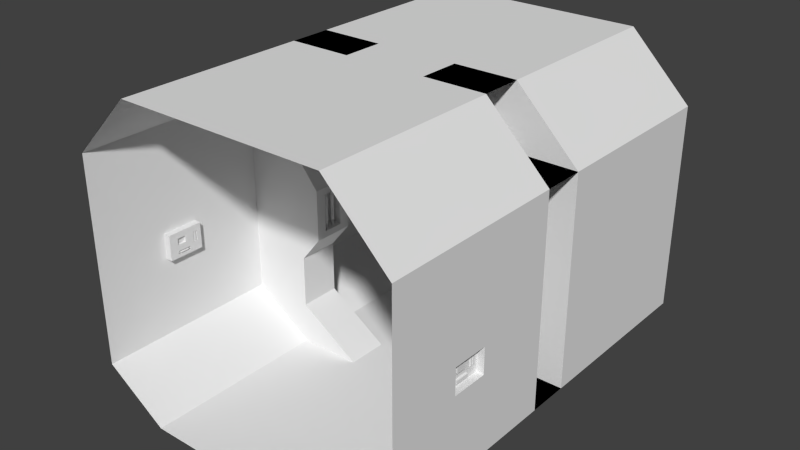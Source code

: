 # Source: strait_hallway.blend  (saved by Blender 2.71.0; exported with 4.5.12 LTS)
import bpy
from mathutils import Matrix  # noqa: F401  (used for matrix-valued properties, if any)

bpy.ops.wm.read_factory_settings(use_empty=True)
scene = bpy.context.scene
scene.name = 'Scene'

# ---- collections
col_collection_1 = bpy.data.collections.new('Collection 1'); scene.collection.children.link(col_collection_1)

# ---- world
world_world = bpy.data.worlds.new('World'); scene.world = world_world
world_world.color = (0.05088, 0.05088, 0.05088)
world_world.use_sun_shadow = False
world_world.sun_shadow_jitter_overblur = 0.0
world_world.cycles.sampling_method = 'MANUAL'
world_world.cycles.sample_map_resolution = 256

# ---- meshes
me_cylinder_001 = bpy.data.meshes.new('Cylinder.001')
me_cylinder_001.from_pydata([(0.0, 1.0, -1.0), (0.0, 1.0, 1.0), (0.1951, 0.9808, -1.0), (0.1951, 0.9808, 1.0), (0.3827, 0.9239, -1.0), (0.3827, 0.9239, 1.0), (0.5556, 0.8315, -1.0), (0.5556, 0.8315, 1.0), (0.7071, 0.7071, -1.0), (0.7071, 0.7071, 1.0), (0.8315, 0.5556, -1.0), (0.8315, 0.5556, 1.0), (0.9239, 0.3827, -1.0), (0.9239, 0.3827, 1.0), (0.9808, 0.1951, -1.0), (0.9808, 0.1951, 1.0), (1.0, 7.55e-08, -1.0), (1.0, 7.55e-08, 1.0), (0.9808, -0.1951, -1.0), (0.9808, -0.1951, 1.0), (0.9239, -0.3827, -1.0), (0.9239, -0.3827, 1.0), (0.8315, -0.5556, -1.0), (0.8315, -0.5556, 1.0), (0.7071, -0.7071, -1.0), (0.7071, -0.7071, 1.0), (0.5556, -0.8315, -1.0), (0.5556, -0.8315, 1.0), (0.3827, -0.9239, -1.0), (0.3827, -0.9239, 1.0), (0.1951, -0.9808, -1.0), (0.1951, -0.9808, 1.0), (-3.258e-07, -1.0, -1.0), (-3.258e-07, -1.0, 1.0), (-0.1951, -0.9808, -1.0), (-0.1951, -0.9808, 1.0), (-0.3827, -0.9239, -1.0), (-0.3827, -0.9239, 1.0), (-0.5556, -0.8315, -1.0), (-0.5556, -0.8315, 1.0), (-0.7071, -0.7071, -1.0), (-0.7071, -0.7071, 1.0), (-0.8315, -0.5556, -1.0), (-0.8315, -0.5556, 1.0), (-0.9239, -0.3827, -1.0), (-0.9239, -0.3827, 1.0), (-0.9808, -0.1951, -1.0), (-0.9808, -0.1951, 1.0), (-1.0, 9.656e-07, -1.0), (-1.0, 9.656e-07, 1.0), (-0.9808, 0.1951, -1.0), (-0.9808, 0.1951, 1.0), (-0.9239, 0.3827, -1.0), (-0.9239, 0.3827, 1.0), (-0.8315, 0.5556, -1.0), (-0.8315, 0.5556, 1.0), (-0.7071, 0.7071, -1.0), (-0.7071, 0.7071, 1.0), (-0.5556, 0.8315, -1.0), (-0.5556, 0.8315, 1.0), (-0.3827, 0.9239, -1.0), (-0.3827, 0.9239, 1.0), (-0.1951, 0.9808, -1.0), (-0.1951, 0.9808, 1.0), (4.75e-08, 0.6, -1.078), (0.1171, 0.5885, -1.078), (0.2296, 0.5543, -1.078), (0.3333, 0.4989, -1.078), (0.4243, 0.4243, -1.078), (0.4989, 0.3333, -1.078), (0.5543, 0.2296, -1.078), (0.5885, 0.1171, -1.078), (0.6, 1.593e-07, -1.078), (0.5885, -0.1171, -1.078), (0.5543, -0.2296, -1.078), (0.4989, -0.3333, -1.078), (0.4243, -0.4243, -1.078), (0.3333, -0.4989, -1.078), (0.2296, -0.5543, -1.078), (0.1171, -0.5885, -1.078), (-1.48e-07, -0.6, -1.078), (-0.1171, -0.5885, -1.078), (-0.2296, -0.5543, -1.078), (-0.3333, -0.4989, -1.078), (-0.4243, -0.4243, -1.078), (-0.4989, -0.3333, -1.078), (-0.5543, -0.2296, -1.078), (-0.5885, -0.1171, -1.078), (-0.6, 6.934e-07, -1.078), (-0.5885, 0.1171, -1.078), (-0.5543, 0.2296, -1.078), (-0.4989, 0.3333, -1.078), (-0.4243, 0.4243, -1.078), (-0.3333, 0.4989, -1.078), (-0.2296, 0.5543, -1.078), (-0.1171, 0.5885, -1.078), (-3.823e-07, 0.6, -1.622), (0.1171, 0.5885, -1.622), (0.2296, 0.5543, -1.622), (0.3333, 0.4989, -1.622), (0.4243, 0.4243, -1.622), (0.4989, 0.3333, -1.622), (0.5543, 0.2296, -1.622), (0.5885, 0.1171, -1.622), (0.6, 1.593e-07, -1.622), (0.5885, -0.1171, -1.622), (0.5543, -0.2296, -1.622), (0.4989, -0.3333, -1.622), (0.4243, -0.4243, -1.622), (0.3333, -0.4989, -1.622), (0.2296, -0.5543, -1.622), (0.1171, -0.5885, -1.622), (-5.778e-07, -0.6, -1.622), (-0.1171, -0.5885, -1.622), (-0.2296, -0.5543, -1.622), (-0.3333, -0.4989, -1.622), (-0.4243, -0.4243, -1.622), (-0.4989, -0.3333, -1.622), (-0.5543, -0.2296, -1.622), (-0.5885, -0.1171, -1.622), (-0.6, 6.934e-07, -1.622), (-0.5885, 0.1171, -1.622), (-0.5543, 0.2296, -1.622), (-0.4989, 0.3333, -1.622), (-0.4243, 0.4243, -1.622), (-0.3333, 0.4989, -1.622), (-0.2296, 0.5543, -1.622), (-0.1171, 0.5885, -1.622), (-4.587e-07, 0.6, 1.078), (0.1171, 0.5885, 1.078), (0.2296, 0.5543, 1.078), (0.3333, 0.4989, 1.078), (0.4243, 0.4243, 1.078), (0.4989, 0.3333, 1.078), (0.5543, 0.2296, 1.078), (0.5885, 0.1171, 1.078), (0.6, 1.593e-07, 1.078), (0.5885, -0.1171, 1.078), (0.5543, -0.2296, 1.078), (0.4989, -0.3333, 1.078), (0.4243, -0.4243, 1.078), (0.3333, -0.4989, 1.078), (0.2296, -0.5543, 1.078), (0.1171, -0.5885, 1.078), (-6.542e-07, -0.6, 1.078), (-0.1171, -0.5885, 1.078), (-0.2296, -0.5543, 1.078), (-0.3333, -0.4989, 1.078), (-0.4243, -0.4243, 1.078), (-0.4989, -0.3333, 1.078), (-0.5543, -0.2296, 1.078), (-0.5885, -0.1171, 1.078), (-0.6, 6.934e-07, 1.078), (-0.5885, 0.1171, 1.078), (-0.5543, 0.2296, 1.078), (-0.4989, 0.3333, 1.078), (-0.4243, 0.4243, 1.078), (-0.3333, 0.4989, 1.078), (-0.2296, 0.5543, 1.078), (-0.1171, 0.5885, 1.078), (1.629e-06, 0.6, 1.467), (0.1171, 0.5885, 1.467), (0.2296, 0.5543, 1.467), (0.3333, 0.4989, 1.467), (0.4243, 0.4243, 1.467), (0.4989, 0.3333, 1.467), (0.5543, 0.2296, 1.467), (0.5885, 0.1171, 1.467), (0.6, 1.593e-07, 1.467), (0.5885, -0.1171, 1.467), (0.5543, -0.2296, 1.467), (0.4989, -0.3333, 1.467), (0.4243, -0.4243, 1.467), (0.3333, -0.4989, 1.467), (0.2296, -0.5543, 1.467), (0.1171, -0.5885, 1.467), (1.433e-06, -0.6, 1.467), (-0.1171, -0.5885, 1.467), (-0.2296, -0.5543, 1.467), (-0.3333, -0.4989, 1.467), (-0.4243, -0.4243, 1.467), (-0.4989, -0.3333, 1.467), (-0.5543, -0.2296, 1.467), (-0.5885, -0.1171, 1.467), (-0.6, 6.934e-07, 1.467), (-0.5885, 0.1171, 1.467), (-0.5543, 0.2296, 1.467), (-0.4989, 0.3333, 1.467), (-0.4243, 0.4243, 1.467), (-0.3333, 0.4989, 1.467), (-0.2296, 0.5543, 1.467), (-0.1171, 0.5885, 1.467)], [], [(0, 1, 3, 2), (2, 3, 5, 4), (4, 5, 7, 6), (6, 7, 9, 8), (8, 9, 11, 10), (10, 11, 13, 12), (12, 13, 15, 14), (14, 15, 17, 16), (16, 17, 19, 18), (18, 19, 21, 20), (20, 21, 23, 22), (22, 23, 25, 24), (24, 25, 27, 26), (26, 27, 29, 28), (28, 29, 31, 30), (30, 31, 33, 32), (32, 33, 35, 34), (34, 35, 37, 36), (36, 37, 39, 38), (38, 39, 41, 40), (40, 41, 43, 42), (42, 43, 45, 44), (44, 45, 47, 46), (46, 47, 49, 48), (48, 49, 51, 50), (50, 51, 53, 52), (52, 53, 55, 54), (54, 55, 57, 56), (56, 57, 59, 58), (58, 59, 61, 60), (47, 45, 150, 151), (62, 63, 1, 0), (60, 61, 63, 62), (52, 54, 91, 90), (91, 92, 124, 123), (8, 10, 69, 68), (30, 32, 80, 79), (58, 60, 94, 93), (36, 38, 83, 82), (0, 2, 65, 64), (14, 16, 72, 71), (42, 44, 86, 85), (20, 22, 75, 74), (48, 50, 89, 88), (4, 6, 67, 66), (26, 28, 78, 77), (54, 56, 92, 91), (32, 34, 81, 80), (10, 12, 70, 69), (60, 62, 95, 94), (38, 40, 84, 83), (16, 18, 73, 72), (44, 46, 87, 86), (22, 24, 76, 75), (50, 52, 90, 89), (6, 8, 68, 67), (28, 30, 79, 78), (56, 58, 93, 92), (34, 36, 82, 81), (12, 14, 71, 70), (62, 0, 64, 95), (40, 42, 85, 84), (18, 20, 74, 73), (46, 48, 88, 87), (2, 4, 66, 65), (24, 26, 77, 76), (96, 97, 98, 99, 100, 101, 102, 103, 104, 105, 106, 107, 108, 109, 110, 111, 112, 113, 114, 115, 116, 117, 118, 119, 120, 121, 122, 123, 124, 125, 126, 127), (80, 81, 113, 112), (69, 70, 102, 101), (89, 90, 122, 121), (67, 68, 100, 99), (78, 79, 111, 110), (87, 88, 120, 119), (65, 66, 98, 97), (76, 77, 109, 108), (85, 86, 118, 117), (74, 75, 107, 106), (94, 95, 127, 126), (83, 84, 116, 115), (72, 73, 105, 104), (92, 93, 125, 124), (81, 82, 114, 113), (70, 71, 103, 102), (90, 91, 123, 122), (68, 69, 101, 100), (79, 80, 112, 111), (88, 89, 121, 120), (66, 67, 99, 98), (77, 78, 110, 109), (86, 87, 119, 118), (64, 65, 97, 96), (75, 76, 108, 107), (95, 64, 96, 127), (84, 85, 117, 116), (73, 74, 106, 105), (93, 94, 126, 125), (82, 83, 115, 114), (71, 72, 104, 103), (128, 159, 191, 160), (25, 23, 139, 140), (53, 51, 153, 154), (9, 7, 131, 132), (31, 29, 142, 143), (59, 57, 156, 157), (37, 35, 145, 146), (15, 13, 134, 135), (1, 63, 159, 128), (43, 41, 148, 149), (21, 19, 137, 138), (49, 47, 151, 152), (5, 3, 129, 130), (27, 25, 140, 141), (55, 53, 154, 155), (11, 9, 132, 133), (33, 31, 143, 144), (61, 59, 157, 158), (39, 37, 146, 147), (3, 1, 128, 129), (17, 15, 135, 136), (45, 43, 149, 150), (23, 21, 138, 139), (51, 49, 152, 153), (7, 5, 130, 131), (29, 27, 141, 142), (57, 55, 155, 156), (35, 33, 144, 145), (13, 11, 133, 134), (63, 61, 158, 159), (41, 39, 147, 148), (19, 17, 136, 137), (161, 160, 191, 190, 189, 188, 187, 186, 185, 184, 183, 182, 181, 180, 179, 178, 177, 176, 175, 174, 173, 172, 171, 170, 169, 168, 167, 166, 165, 164, 163, 162), (149, 148, 180, 181), (138, 137, 169, 170), (158, 157, 189, 190), (147, 146, 178, 179), (136, 135, 167, 168), (156, 155, 187, 188), (145, 144, 176, 177), (134, 133, 165, 166), (154, 153, 185, 186), (132, 131, 163, 164), (143, 142, 174, 175), (152, 151, 183, 184), (130, 129, 161, 162), (141, 140, 172, 173), (150, 149, 181, 182), (139, 138, 170, 171), (159, 158, 190, 191), (148, 147, 179, 180), (137, 136, 168, 169), (157, 156, 188, 189), (146, 145, 177, 178), (135, 134, 166, 167), (155, 154, 186, 187), (133, 132, 164, 165), (144, 143, 175, 176), (153, 152, 184, 185), (131, 130, 162, 163), (142, 141, 173, 174), (151, 150, 182, 183), (129, 128, 160, 161), (140, 139, 171, 172)])
me_cylinder_001.use_remesh_preserve_volume = False
me_cylinder_001.use_remesh_preserve_attributes = False
me_cylinder_001.use_mirror_vertex_groups = False
me_cylinder_001.update()
me_cylinder = bpy.data.meshes.new('Cylinder')
me_cylinder.from_pydata([(5.295e-08, 0.48, -1.0), (5.937e-08, 0.5, 1.0), (0.09364, 0.4708, -1.0), (0.09755, 0.4904, 1.0), (0.1837, 0.4435, -1.0), (0.1913, 0.4619, 1.0), (0.2667, 0.3991, -1.0), (0.2778, 0.4157, 1.0), (0.3394, 0.3394, -1.0), (0.3536, 0.3536, 1.0), (0.3991, 0.2667, -1.0), (0.4157, 0.2778, 1.0), (0.4435, 0.1837, -1.0), (0.4619, 0.1913, 1.0), (0.4708, 0.09364, -1.0), (0.4904, 0.09755, 1.0), (0.48, 1.859e-07, -1.0), (0.5, 1.802e-07, 1.0), (0.4708, -0.09364, -1.0), (0.4904, -0.09754, 1.0), (0.4435, -0.1837, -1.0), (0.4619, -0.1913, 1.0), (0.3991, -0.2667, -1.0), (0.4157, -0.2778, 1.0), (0.3394, -0.3394, -1.0), (0.3536, -0.3536, 1.0), (0.2667, -0.3991, -1.0), (0.2778, -0.4157, 1.0), (0.1837, -0.4435, -1.0), (0.1913, -0.4619, 1.0), (0.09364, -0.4708, -1.0), (0.09755, -0.4904, 1.0), (-1.035e-07, -0.48, -1.0), (-1.035e-07, -0.5, 1.0), (-0.09364, -0.4708, -1.0), (-0.09755, -0.4904, 1.0), (-0.1837, -0.4435, -1.0), (-0.1913, -0.4619, 1.0), (-0.2667, -0.3991, -1.0), (-0.2778, -0.4157, 1.0), (-0.3394, -0.3394, -1.0), (-0.3536, -0.3536, 1.0), (-0.3991, -0.2667, -1.0), (-0.4157, -0.2778, 1.0), (-0.4435, -0.1837, -1.0), (-0.4619, -0.1913, 1.0), (-0.4708, -0.09364, -1.0), (-0.4904, -0.09754, 1.0), (-0.48, 6.132e-07, -1.0), (-0.5, 6.253e-07, 1.0), (-0.4708, 0.09364, -1.0), (-0.4904, 0.09755, 1.0), (-0.4435, 0.1837, -1.0), (-0.4619, 0.1913, 1.0), (-0.3991, 0.2667, -1.0), (-0.4157, 0.2778, 1.0), (-0.3394, 0.3394, -1.0), (-0.3536, 0.3536, 1.0), (-0.2667, 0.3991, -1.0), (-0.2778, 0.4157, 1.0), (-0.1837, 0.4435, -1.0), (-0.1913, 0.4619, 1.0), (-0.09364, 0.4708, -1.0), (-0.09754, 0.4904, 1.0), (0.0, 1.0, -0.9), (0.1951, 0.9808, -0.9), (0.3827, 0.9239, -0.9), (0.5556, 0.8315, -0.9), (0.7071, 0.7071, -0.9), (0.8315, 0.5556, -0.9), (0.9239, 0.3827, -0.9), (0.9808, 0.1951, -0.9), (1.0, 7.55e-08, -0.9), (0.9808, -0.1951, -0.9), (0.9239, -0.3827, -0.9), (0.8315, -0.5556, -0.9), (0.7071, -0.7071, -0.9), (0.5556, -0.8315, -0.9), (0.3827, -0.9239, -0.9), (0.1951, -0.9808, -0.9), (-3.258e-07, -1.0, -0.9), (-0.1951, -0.9808, -0.9), (-0.3827, -0.9239, -0.9), (-0.5556, -0.8315, -0.9), (-0.7071, -0.7071, -0.9), (-0.8315, -0.5556, -0.9), (-0.9239, -0.3827, -0.9), (-0.9808, -0.1951, -0.9), (-1.0, 9.656e-07, -0.9), (-0.9808, 0.1951, -0.9), (-0.9239, 0.3827, -0.9), (-0.8315, 0.5556, -0.9), (-0.7071, 0.7071, -0.9), (-0.5556, 0.8315, -0.9), (-0.3827, 0.9239, -0.9), (-0.1951, 0.9808, -0.9), (0.0, 1.0, 0.905), (0.1951, 0.9808, 0.905), (0.3827, 0.9239, 0.905), (0.5556, 0.8315, 0.905), (0.7071, 0.7071, 0.905), (0.8315, 0.5556, 0.905), (0.9239, 0.3827, 0.905), (0.9808, 0.1951, 0.905), (1.0, 7.55e-08, 0.905), (0.9808, -0.1951, 0.905), (0.9239, -0.3827, 0.905), (0.8315, -0.5556, 0.905), (0.7071, -0.7071, 0.905), (0.5556, -0.8315, 0.905), (0.3827, -0.9239, 0.905), (0.1951, -0.9808, 0.905), (-3.258e-07, -1.0, 0.905), (-0.1951, -0.9808, 0.905), (-0.3827, -0.9239, 0.905), (-0.5556, -0.8315, 0.905), (-0.7071, -0.7071, 0.905), (-0.8315, -0.5556, 0.905), (-0.9239, -0.3827, 0.905), (-0.9808, -0.1951, 0.905), (-1.0, 9.656e-07, 0.905), (-0.9808, 0.1951, 0.905), (-0.9239, 0.3827, 0.905), (-0.8315, 0.5556, 0.905), (-0.7071, 0.7071, 0.905), (-0.5556, 0.8315, 0.905), (-0.3827, 0.9239, 0.905), (-0.1951, 0.9808, 0.905), (-8.705e-07, 0.5, 1.433), (0.09754, 0.4904, 1.433), (0.1913, 0.4619, 1.433), (0.2778, 0.4157, 1.433), (0.3536, 0.3536, 1.433), (0.4157, 0.2778, 1.433), (0.4619, 0.1913, 1.433), (0.4904, 0.09755, 1.433), (0.5, 1.802e-07, 1.433), (0.4904, -0.09754, 1.433), (0.4619, -0.1913, 1.433), (0.4157, -0.2778, 1.433), (0.3536, -0.3536, 1.433), (0.2778, -0.4157, 1.433), (0.1913, -0.4619, 1.433), (0.09754, -0.4904, 1.433), (-1.033e-06, -0.5, 1.433), (-0.09755, -0.4904, 1.433), (-0.1913, -0.4619, 1.433), (-0.2778, -0.4157, 1.433), (-0.3536, -0.3536, 1.433), (-0.4157, -0.2778, 1.433), (-0.4619, -0.1913, 1.433), (-0.4904, -0.09754, 1.433), (-0.5, 6.253e-07, 1.433), (-0.4904, 0.09755, 1.433), (-0.4619, 0.1913, 1.433), (-0.4157, 0.2778, 1.433), (-0.3536, 0.3536, 1.433), (-0.2778, 0.4157, 1.433), (-0.1913, 0.4619, 1.433), (-0.09755, 0.4904, 1.433), (3.052e-07, 0.48, -1.433), (0.09364, 0.4708, -1.433), (0.1837, 0.4435, -1.433), (0.2667, 0.3991, -1.433), (0.3394, 0.3394, -1.433), (0.3991, 0.2667, -1.433), (0.4435, 0.1837, -1.433), (0.4708, 0.09364, -1.433), (0.48, 1.859e-07, -1.433), (0.4708, -0.09364, -1.433), (0.4435, -0.1837, -1.433), (0.3991, -0.2667, -1.433), (0.3394, -0.3394, -1.433), (0.2667, -0.3991, -1.433), (0.1837, -0.4435, -1.433), (0.09364, -0.4708, -1.433), (1.488e-07, -0.48, -1.433), (-0.09364, -0.4708, -1.433), (-0.1837, -0.4435, -1.433), (-0.2667, -0.3991, -1.433), (-0.3394, -0.3394, -1.433), (-0.3991, -0.2667, -1.433), (-0.4435, -0.1837, -1.433), (-0.4708, -0.09364, -1.433), (-0.48, 6.132e-07, -1.433), (-0.4708, 0.09364, -1.433), (-0.4435, 0.1837, -1.433), (-0.3991, 0.2667, -1.433), (-0.3394, 0.3394, -1.433), (-0.2667, 0.3991, -1.433), (-0.1837, 0.4435, -1.433), (-0.09364, 0.4708, -1.433)], [], [(96, 1, 3, 97), (97, 3, 5, 98), (98, 5, 7, 99), (99, 7, 9, 100), (100, 9, 11, 101), (101, 11, 13, 102), (102, 13, 15, 103), (103, 15, 17, 104), (104, 17, 19, 105), (105, 19, 21, 106), (106, 21, 23, 107), (107, 23, 25, 108), (108, 25, 27, 109), (109, 27, 29, 110), (110, 29, 31, 111), (111, 31, 33, 112), (112, 33, 35, 113), (113, 35, 37, 114), (114, 37, 39, 115), (115, 39, 41, 116), (116, 41, 43, 117), (117, 43, 45, 118), (118, 45, 47, 119), (119, 47, 49, 120), (120, 49, 51, 121), (121, 51, 53, 122), (122, 53, 55, 123), (123, 55, 57, 124), (124, 57, 59, 125), (125, 59, 61, 126), (53, 51, 153, 154), (127, 63, 1, 96), (126, 61, 63, 127), (58, 60, 190, 189), (0, 64, 65, 2), (2, 65, 66, 4), (4, 66, 67, 6), (6, 67, 68, 8), (8, 68, 69, 10), (10, 69, 70, 12), (12, 70, 71, 14), (14, 71, 72, 16), (16, 72, 73, 18), (18, 73, 74, 20), (20, 74, 75, 22), (22, 75, 76, 24), (24, 76, 77, 26), (26, 77, 78, 28), (28, 78, 79, 30), (30, 79, 80, 32), (32, 80, 81, 34), (34, 81, 82, 36), (36, 82, 83, 38), (38, 83, 84, 40), (40, 84, 85, 42), (42, 85, 86, 44), (44, 86, 87, 46), (46, 87, 88, 48), (48, 88, 89, 50), (50, 89, 90, 52), (52, 90, 91, 54), (54, 91, 92, 56), (56, 92, 93, 58), (58, 93, 94, 60), (62, 95, 64, 0), (60, 94, 95, 62), (64, 96, 97, 65), (65, 97, 98, 66), (66, 98, 99, 67), (67, 99, 100, 68), (68, 100, 101, 69), (69, 101, 102, 70), (70, 102, 103, 71), (71, 103, 104, 72), (72, 104, 105, 73), (73, 105, 106, 74), (74, 106, 107, 75), (75, 107, 108, 76), (76, 108, 109, 77), (77, 109, 110, 78), (78, 110, 111, 79), (79, 111, 112, 80), (80, 112, 113, 81), (81, 113, 114, 82), (82, 114, 115, 83), (83, 115, 116, 84), (84, 116, 117, 85), (85, 117, 118, 86), (86, 118, 119, 87), (87, 119, 120, 88), (88, 120, 121, 89), (89, 121, 122, 90), (90, 122, 123, 91), (91, 123, 124, 92), (92, 124, 125, 93), (93, 125, 126, 94), (95, 127, 96, 64), (94, 126, 127, 95), (129, 128, 159, 158, 157, 156, 155, 154, 153, 152, 151, 150, 149, 148, 147, 146, 145, 144, 143, 142, 141, 140, 139, 138, 137, 136, 135, 134, 133, 132, 131, 130), (9, 7, 131, 132), (31, 29, 142, 143), (59, 57, 156, 157), (37, 35, 145, 146), (15, 13, 134, 135), (1, 63, 159, 128), (43, 41, 148, 149), (21, 19, 137, 138), (49, 47, 151, 152), (5, 3, 129, 130), (27, 25, 140, 141), (55, 53, 154, 155), (11, 9, 132, 133), (33, 31, 143, 144), (61, 59, 157, 158), (39, 37, 146, 147), (3, 1, 128, 129), (17, 15, 135, 136), (45, 43, 149, 150), (23, 21, 138, 139), (51, 49, 152, 153), (7, 5, 130, 131), (29, 27, 141, 142), (57, 55, 155, 156), (35, 33, 144, 145), (13, 11, 133, 134), (63, 61, 158, 159), (41, 39, 147, 148), (19, 17, 136, 137), (47, 45, 150, 151), (25, 23, 139, 140), (160, 161, 162, 163, 164, 165, 166, 167, 168, 169, 170, 171, 172, 173, 174, 175, 176, 177, 178, 179, 180, 181, 182, 183, 184, 185, 186, 187, 188, 189, 190, 191), (36, 38, 179, 178), (0, 2, 161, 160), (14, 16, 168, 167), (42, 44, 182, 181), (20, 22, 171, 170), (48, 50, 185, 184), (4, 6, 163, 162), (26, 28, 174, 173), (54, 56, 188, 187), (32, 34, 177, 176), (10, 12, 166, 165), (60, 62, 191, 190), (38, 40, 180, 179), (16, 18, 169, 168), (44, 46, 183, 182), (22, 24, 172, 171), (50, 52, 186, 185), (6, 8, 164, 163), (28, 30, 175, 174), (56, 58, 189, 188), (34, 36, 178, 177), (12, 14, 167, 166), (62, 0, 160, 191), (40, 42, 181, 180), (18, 20, 170, 169), (46, 48, 184, 183), (2, 4, 162, 161), (24, 26, 173, 172), (52, 54, 187, 186), (8, 10, 165, 164), (30, 32, 176, 175)])
me_cylinder.use_remesh_preserve_volume = False
me_cylinder.use_remesh_preserve_attributes = False
me_cylinder.use_mirror_vertex_groups = False
me_cylinder.update()
me_plane = bpy.data.meshes.new('Plane')
me_plane.from_pydata([(-1.0, -2.0, 0.0), (-1.0, -2.0, -3.0), (-1.0, 2.0, 0.0), (-1.0, 2.0, -3.0), (-1.6, -2.0, -0.6), (-1.6, -2.0, -1.1), (-1.6, -2.0, -1.6), (-1.6, -2.0, -2.1), (-1.6, -2.0, -2.6), (-1.6, 2.0, -2.6), (-1.6, 2.0, -2.1), (-1.6, 2.0, -1.6), (-1.6, 2.0, -1.1), (-1.6, 2.0, -0.6), (-1.3, 2.0, -0.3), (-1.3, -2.0, -0.3), (-1.3, -2.0, -2.8), (-1.3, 2.0, -2.8), (8.345e-07, -2.0, 0.0), (8.345e-07, 2.0, 0.0), (-8.345e-07, -2.0, -3.0), (-8.345e-07, 2.0, -3.0), (-1.0, 0.6, 0.0), (-1.0, 0.2, 0.0), (-1.0, -0.2, 0.0), (-1.0, -0.6, 0.0), (-1.0, -0.6, -3.0), (-1.0, -0.2, -3.0), (-1.0, 0.2, -3.0), (-1.0, 0.6, -3.0), (-1.6, -0.6, -0.6), (-1.6, -0.2, -0.6), (-1.6, 0.2, -0.6), (-1.6, 0.6, -0.6), (-1.6, -0.6, -1.1), (-1.6, -0.2, -1.1), (-1.6, 0.2, -1.1), (-1.6, 0.6, -1.1), (-1.6, -0.6, -1.6), (-1.6, -0.2, -1.6), (-1.6, 0.2, -1.6), (-1.6, 0.6, -1.6), (-1.6, -0.6, -2.1), (-1.6, -0.2, -2.1), (-1.6, 0.2, -2.1), (-1.6, 0.6, -2.1), (-1.6, -0.6, -2.6), (-1.6, -0.2, -2.6), (-1.6, 0.2, -2.6), (-1.6, 0.6, -2.6), (-1.3, -0.6, -0.3), (-1.3, -0.2, -0.3), (-1.3, 0.2, -0.3), (-1.3, 0.6, -0.3), (-1.3, -0.6, -2.8), (-1.3, -0.2, -2.8), (-1.3, 0.2, -2.8), (-1.3, 0.6, -2.8), (8.345e-07, 0.6, 0.0), (8.345e-07, 0.2, 0.0), (8.345e-07, -0.2, 0.0), (8.345e-07, -0.6, 0.0), (-8.345e-07, -0.6, -3.0), (-8.345e-07, -0.2, -3.0), (-8.345e-07, 0.2, -3.0), (-8.345e-07, 0.6, -3.0), (-1.0, -0.2, -0.6), (-1.0, 0.2, -0.6), (-1.0, -0.2, -1.1), (-1.0, 0.2, -1.1), (-0.8, -0.2, -1.6), (-0.8, 0.2, -1.6), (-1.0, -0.2, -2.1), (-1.0, 0.2, -2.1), (-1.0, -0.2, -2.6), (-1.0, 0.2, -2.6), (-0.4, -0.2, -3.0), (-0.4, 0.2, -3.0), (-1.0, -0.2, -2.6), (-1.0, 0.2, -2.6), (-0.7, -0.2, -2.8), (-0.7, 0.2, -2.8), (-0.4, 0.2, 0.0), (-0.4, -0.2, 0.0), (-1.0, -0.2, -0.6), (-1.0, 0.2, -0.6), (-0.7, -0.2, -0.3), (-0.7, 0.2, -0.3), (-1.0, 0.0, -1.1), (-1.0, 0.0, -2.1), (-0.8, -0.2, -1.35), (-0.8, 0.2, -1.35), (-0.8, -0.2, -1.85), (-0.8, 0.2, -1.85), (-0.8, 0.0, -1.35), (-0.8, 0.0, -1.85), (-0.8, -0.1, -1.6), (-0.8, -0.2, -1.725), (-0.8, 0.2, -1.725), (-0.8, 0.1, -1.6), (-0.8, -0.2, -1.475), (-0.8, 0.2, -1.475), (-0.8, 0.1, -1.35), (-0.8, -0.1, -1.35), (-0.8, 0.1, -1.85), (-0.8, -0.1, -1.85), (-0.8, 0.1, -1.475), (-0.8, -0.1, -1.475), (-0.8, 0.1, -1.725), (-0.8, -0.1, -1.725), (-0.8, 0.0, -1.413), (-0.8, -0.2, -1.413), (-0.8, 0.2, -1.413), (-0.8, 0.1, -1.413), (-0.8, -0.1, -1.413), (-0.8, -0.2, -1.787), (-0.8, 0.2, -1.787), (-0.8, 0.0, -1.787), (-0.8, 0.1, -1.787), (-0.8, -0.1, -1.787), (-0.9, 0.0, -1.6), (-0.9, -0.1, -1.6), (-0.9, 0.1, -1.6), (-0.9, 0.0, -1.475), (-0.9, 0.0, -1.725), (-0.9, 0.1, -1.475), (-0.9, -0.1, -1.475), (-0.9, 0.1, -1.725), (-0.9, -0.1, -1.725), (-0.9, 0.0, -1.413), (-0.9, 0.1, -1.413), (-0.9, -0.1, -1.413), (-0.9, 0.0, -1.787), (-0.9, 0.1, -1.787), (-0.9, -0.1, -1.787), (-1.6, -2.0, -1.85), (-1.6, -1.3, -1.6), (-1.6, -1.3, -2.1), (-1.6, -0.6, -1.85), (-1.6, -1.3, -1.85), (-1.6, -0.95, -1.6), (-1.6, -0.95, -2.1), (-1.6, -0.95, -1.85), (-1.53, -1.3, -1.6), (-1.53, -1.3, -1.85), (-1.53, -0.95, -1.6), (-1.53, -0.95, -1.85), (-1.53, -1.3, -1.725), (-1.53, -1.125, -1.6), (-1.53, -1.125, -1.85), (-1.53, -0.95, -1.725), (-1.53, -1.125, -1.725), (-1.53, -1.3, -1.662), (-1.53, -1.212, -1.6), (-1.53, -1.212, -1.85), (-1.53, -0.95, -1.662), (-1.53, -1.3, -1.787), (-1.53, -1.037, -1.6), (-1.53, -1.037, -1.85), (-1.53, -0.95, -1.787), (-1.53, -1.037, -1.725), (-1.53, -1.212, -1.725), (-1.53, -1.125, -1.662), (-1.53, -1.125, -1.787), (-1.53, -1.037, -1.787), (-1.53, -1.037, -1.662), (-1.53, -1.212, -1.662), (-1.53, -1.212, -1.787), (-1.53, -1.3, -1.631), (-1.53, -1.256, -1.6), (-1.53, -1.256, -1.85), (-1.53, -0.95, -1.631), (-1.53, -1.3, -1.819), (-1.53, -0.9937, -1.6), (-1.53, -0.9937, -1.85), (-1.53, -0.95, -1.819), (-1.53, -0.9937, -1.725), (-1.53, -1.256, -1.725), (-1.53, -1.125, -1.631), (-1.53, -1.125, -1.756), (-1.53, -1.3, -1.694), (-1.53, -1.169, -1.6), (-1.53, -1.169, -1.85), (-1.53, -0.95, -1.694), (-1.53, -1.3, -1.756), (-1.53, -1.081, -1.6), (-1.53, -1.081, -1.85), (-1.53, -0.95, -1.756), (-1.53, -1.081, -1.725), (-1.53, -1.169, -1.725), (-1.53, -1.125, -1.694), (-1.53, -1.125, -1.819), (-1.53, -0.9937, -1.787), (-1.53, -1.081, -1.787), (-1.53, -1.037, -1.756), (-1.53, -1.037, -1.819), (-1.53, -0.9937, -1.662), (-1.53, -1.081, -1.662), (-1.53, -1.037, -1.631), (-1.53, -1.037, -1.694), (-1.53, -1.169, -1.662), (-1.53, -1.256, -1.662), (-1.53, -1.212, -1.631), (-1.53, -1.212, -1.694), (-1.53, -1.169, -1.787), (-1.53, -1.256, -1.787), (-1.53, -1.212, -1.756), (-1.53, -1.212, -1.819), (-1.53, -0.9937, -1.819), (-1.53, -0.9937, -1.694), (-1.53, -1.125, -1.725), (-1.53, -1.169, -1.819), (-1.53, -0.9937, -1.756), (-1.53, -1.081, -1.756), (-1.53, -1.081, -1.819), (-1.53, -0.9937, -1.631), (-1.53, -1.081, -1.631), (-1.53, -1.081, -1.694), (-1.53, -1.169, -1.631), (-1.53, -1.256, -1.631), (-1.53, -1.256, -1.694), (-1.53, -1.169, -1.756), (-1.53, -1.256, -1.756), (-1.53, -1.256, -1.819), (-1.53, -1.008, -1.6), (-1.53, -1.023, -1.6), (-1.53, -1.008, -1.85), (-1.53, -1.023, -1.85), (-1.53, -1.008, -1.725), (-1.53, -1.023, -1.725), (-1.53, -1.008, -1.787), (-1.53, -1.023, -1.787), (-1.53, -1.008, -1.662), (-1.53, -1.023, -1.662), (-1.53, -1.008, -1.819), (-1.53, -1.023, -1.819), (-1.53, -1.008, -1.694), (-1.53, -1.023, -1.694), (-1.53, -1.008, -1.756), (-1.53, -1.023, -1.756), (-1.53, -1.008, -1.631), (-1.53, -1.023, -1.631), (-1.54, -1.037, -1.725), (-1.54, -1.037, -1.662), (-1.54, -0.9937, -1.725), (-1.54, -1.037, -1.756), (-1.54, -0.9937, -1.662), (-1.54, -1.037, -1.694), (-1.54, -0.9937, -1.694), (-1.54, -0.9937, -1.756), (-1.54, -1.008, -1.725), (-1.54, -1.023, -1.725), (-1.54, -1.008, -1.662), (-1.54, -1.023, -1.662), (-1.54, -1.008, -1.694), (-1.54, -1.023, -1.694), (-1.54, -1.008, -1.756), (-1.54, -1.023, -1.756), (-1.53, -1.125, -1.725), (-1.53, -1.212, -1.725), (-1.53, -1.125, -1.662), (-1.53, -1.212, -1.662), (-1.53, -1.169, -1.725), (-1.53, -1.125, -1.694), (-1.53, -1.169, -1.662), (-1.53, -1.212, -1.694), (-1.55, -1.125, -1.725), (-1.53, -1.212, -1.725), (-1.53, -1.125, -1.662), (-1.53, -1.212, -1.662), (-1.53, -1.169, -1.725), (-1.53, -1.125, -1.694), (-1.53, -1.169, -1.662), (-1.53, -1.212, -1.694), (-1.55, -1.212, -1.725), (-1.55, -1.125, -1.662), (-1.55, -1.212, -1.662), (-1.55, -1.169, -1.725), (-1.55, -1.125, -1.694), (-1.55, -1.169, -1.662), (-1.55, -1.212, -1.694), (-1.55, -1.169, -1.694), (-1.54, -1.125, -1.787), (-1.54, -1.212, -1.787), (-1.54, -1.125, -1.819), (-1.54, -1.081, -1.787), (-1.54, -1.169, -1.787), (-1.54, -1.212, -1.819), (-1.54, -1.169, -1.819), (-1.54, -1.081, -1.819), (-1.55, -1.125, -1.787), (-1.55, -1.212, -1.787), (-1.55, -1.125, -1.819), (-1.55, -1.081, -1.787), (-1.55, -1.169, -1.787), (-1.55, -1.212, -1.819), (-1.55, -1.169, -1.819), (-1.55, -1.081, -1.819), (-1.0, -1.067, 0.0), (-1.0, -1.533, 0.0), (8.345e-07, -1.067, 0.0), (8.345e-07, -1.533, 0.0), (-1.6, -1.067, -0.6), (-1.6, -1.533, -0.6), (-1.6, -1.067, -1.1), (-1.6, -1.533, -1.1), (-1.3, -1.067, -0.3), (-1.3, -1.533, -0.3)], [], [(57, 29, 3, 17), (53, 33, 13, 14), (33, 37, 12, 13), (37, 41, 11, 12), (41, 45, 10, 11), (45, 49, 9, 10), (22, 53, 14, 2), (49, 57, 17, 9), (22, 2, 19, 58), (26, 1, 20, 62), (16, 1, 26, 54), (54, 26, 27, 55), (47, 55, 80, 78), (56, 28, 29, 57), (306, 302, 30, 50), (50, 30, 31, 51), (24, 51, 86, 83), (52, 32, 33, 53), (302, 304, 34, 30), (30, 34, 35, 31), (39, 43, 72, 92, 115, 97, 70), (32, 36, 37, 33), (5, 6, 136, 140, 38, 34, 304, 305), (34, 38, 39, 35), (44, 40, 71, 98, 116, 93, 73), (36, 40, 41, 37), (142, 141, 42, 138), (38, 138, 42, 43, 39), (43, 47, 74, 72), (40, 44, 45, 41), (7, 8, 46, 42, 141, 137), (42, 46, 47, 43), (48, 44, 73, 75), (44, 48, 49, 45), (298, 306, 50, 25), (25, 50, 51, 24), (52, 23, 82, 87), (23, 52, 53, 22), (8, 16, 54, 46), (46, 54, 55, 47), (56, 48, 79, 81), (48, 56, 57, 49), (298, 25, 61, 300), (25, 24, 60, 61), (24, 23, 59, 60), (23, 22, 58, 59), (3, 29, 65, 21), (29, 28, 64, 65), (28, 27, 63, 64), (27, 26, 62, 63), (66, 68, 88, 69, 67), (106, 99, 71, 101), (95, 89, 73, 93, 104), (72, 74, 75, 73, 89), (40, 36, 69, 91, 112, 101, 71), (35, 39, 70, 100, 111, 90, 68), (36, 32, 67, 69), (31, 35, 68, 66), (47, 48, 75, 74), (32, 31, 66, 67), (80, 76, 77, 81), (78, 80, 81, 79), (28, 56, 81, 77), (55, 27, 76, 80), (48, 47, 78, 79), (27, 28, 77, 76), (86, 84, 85, 87), (83, 86, 87, 82), (32, 52, 87, 85), (51, 31, 84, 86), (31, 32, 85, 84), (23, 24, 83, 82), (88, 94, 102, 91, 69), (68, 90, 103, 94, 88), (96, 109, 128, 121), (118, 104, 93, 116), (119, 105, 95, 117), (92, 72, 89, 95, 105), (113, 106, 101, 112), (109, 119, 134, 128), (106, 113, 130, 125), (114, 107, 126, 131), (111, 100, 107, 114), (100, 70, 96, 107), (99, 108, 98, 71), (113, 110, 129, 130), (117, 95, 104, 118), (110, 114, 131, 129), (70, 97, 109, 96), (115, 92, 105, 119), (102, 113, 112, 91), (94, 110, 113, 102), (103, 114, 110, 94), (90, 111, 114, 103), (108, 118, 116, 98), (119, 117, 132, 134), (117, 118, 133, 132), (97, 115, 119, 109), (126, 121, 120, 123), (129, 123, 125, 130), (123, 120, 122, 125), (131, 126, 123, 129), (120, 124, 127, 122), (121, 128, 124, 120), (128, 134, 132, 124), (124, 132, 133, 127), (118, 108, 127, 133), (108, 99, 122, 127), (107, 96, 121, 126), (99, 106, 125, 122), (140, 142, 138, 38), (6, 135, 139, 136), (135, 7, 137, 139), (139, 137, 141, 142), (142, 140, 145, 171, 155, 183, 150, 187, 159, 175, 146), (208, 174, 146, 175), (139, 142, 146, 174, 226, 227, 158, 186, 149, 182, 154, 170, 144), (140, 136, 143, 169, 153, 181, 148, 185, 157, 225, 224, 173, 145), (136, 139, 144, 172, 156, 184, 147, 180, 152, 168, 143), (209, 176, 150, 183), (161, 189, 262, 259), (211, 182, 149, 191), (212, 192, 159, 187), (213, 193, 164, 194), (214, 186, 158, 195), (215, 196, 155, 171), (216, 197, 165, 198), (217, 188, 160, 199), (218, 200, 162, 178), (219, 201, 166, 202), (220, 177, 161, 203), (221, 204, 163, 179), (222, 205, 167, 206), (223, 170, 154, 207), (192, 208, 175, 159), (230, 234, 208, 192), (234, 226, 174, 208), (196, 209, 183, 155), (212, 176, 244, 249), (176, 209, 248, 244), (190, 162, 260, 263), (200, 166, 261, 264), (203, 161, 259, 265), (207, 211, 288, 287), (191, 214, 289, 284), (207, 154, 182, 211), (176, 212, 187, 150), (237, 233, 253, 255), (238, 230, 192, 212), (188, 213, 194, 160), (151, 179, 213, 188), (179, 163, 193, 213), (193, 214, 195, 164), (214, 193, 285, 289), (191, 149, 186, 214), (173, 215, 171, 145), (224, 240, 215, 173), (240, 232, 196, 215), (185, 216, 198, 157), (148, 178, 216, 185), (178, 162, 197, 216), (197, 217, 199, 165), (162, 190, 217, 197), (190, 151, 188, 217), (181, 218, 178, 148), (153, 202, 218, 181), (202, 166, 200, 218), (169, 219, 202, 153), (143, 168, 219, 169), (168, 152, 201, 219), (201, 220, 203, 166), (152, 180, 220, 201), (180, 147, 177, 220), (189, 221, 179, 151), (161, 206, 221, 189), (206, 167, 204, 221), (177, 222, 206, 161), (147, 184, 222, 177), (184, 156, 205, 222), (205, 223, 207, 167), (156, 172, 223, 205), (172, 144, 170, 223), (164, 195, 235, 231), (231, 235, 234, 230), (195, 158, 227, 235), (235, 227, 226, 234), (229, 237, 255, 251), (233, 237, 236, 232), (239, 229, 251, 257), (237, 229, 228, 236), (199, 160, 242, 247), (229, 239, 238, 228), (194, 164, 231, 239), (239, 231, 230, 238), (157, 198, 241, 225), (225, 241, 240, 224), (198, 165, 233, 241), (241, 233, 232, 240), (252, 254, 248, 246), (254, 250, 244, 248), (250, 256, 249, 244), (243, 247, 255, 253), (247, 242, 251, 255), (242, 245, 257, 251), (228, 238, 256, 250), (160, 194, 245, 242), (238, 212, 249, 256), (236, 228, 250, 254), (233, 165, 243, 253), (232, 236, 254, 252), (165, 199, 247, 243), (209, 196, 246, 248), (194, 239, 257, 245), (196, 232, 252, 246), (259, 262, 270, 267), (263, 260, 268, 271), (264, 261, 269, 272), (265, 259, 267, 273), (166, 203, 265, 261), (162, 200, 264, 260), (151, 190, 263, 258), (189, 151, 258, 262), (267, 270, 277, 274), (271, 268, 275, 278), (272, 269, 276, 279), (273, 267, 274, 280), (261, 265, 273, 269), (260, 264, 272, 268), (258, 263, 271, 210), (262, 258, 210, 270), (281, 277, 266, 278), (279, 281, 278, 275), (276, 280, 281, 279), (280, 274, 277, 281), (269, 273, 280, 276), (268, 272, 279, 275), (210, 271, 278, 266), (270, 210, 266, 277), (287, 288, 296, 295), (284, 289, 297, 292), (289, 285, 293, 297), (211, 191, 284, 288), (204, 167, 283, 286), (167, 207, 287, 283), (163, 204, 286, 282), (193, 163, 282, 285), (294, 296, 292, 290), (291, 295, 296, 294), (290, 292, 297, 293), (288, 284, 292, 296), (286, 283, 291, 294), (283, 287, 295, 291), (282, 286, 294, 290), (285, 282, 290, 293), (15, 4, 303, 307), (307, 303, 302, 306), (4, 5, 305, 303), (303, 305, 304, 302), (0, 15, 307, 299), (299, 307, 306, 298), (0, 299, 301, 18), (299, 298, 300, 301)])
me_plane.use_remesh_preserve_volume = False
me_plane.use_remesh_preserve_attributes = False
me_plane.use_mirror_vertex_groups = False
me_plane.update()

# ---- objects
ob_cylinder_002 = bpy.data.objects.new('Cylinder.002', me_cylinder_001)
ob_cylinder_001 = bpy.data.objects.new('Cylinder.001', me_cylinder_001)
ob_cylinder = bpy.data.objects.new('Cylinder', me_cylinder)
ob_plane = bpy.data.objects.new('Plane', me_plane)

# ---- transforms, parenting, visibility, modifiers, constraints
ob_cylinder_002.location = (-0.845, 1.039, 1.393)
ob_cylinder_002.scale = (-0.01863, -0.01863, -0.1285)
ob_cylinder_002.lineart.crease_threshold = 0.0
ob_cylinder_001.location = (-0.845, 0.9588, 1.393)
ob_cylinder_001.scale = (-0.01863, -0.01863, -0.1285)
ob_cylinder_001.lineart.crease_threshold = 0.0
ob_cylinder.location = (-1.536, -0.1465, 1.196)
ob_cylinder.rotation_euler = (1.571, -0.0, 0.0)
ob_cylinder.scale = (0.008707, 0.008707, 0.04615)
ob_cylinder.lineart.crease_threshold = 0.0
ob_plane.location = (0.0, 1.0, 3.0)
ob_plane.lineart.crease_threshold = 0.0
_m = ob_plane.modifiers.new('Mirror', 'MIRROR')

# ---- collection membership
col_collection_1.objects.link(ob_cylinder_002)
col_collection_1.objects.link(ob_cylinder_001)
col_collection_1.objects.link(ob_cylinder)
col_collection_1.objects.link(ob_plane)

# ---- scene / render settings (as saved in the file)
scene.frame_start = 1; scene.frame_end = 250; scene.frame_set(1)
scene.render.engine = 'CYCLES'
scene.render.resolution_percentage = 50
scene.render.dither_intensity = 0.0
scene.cycles.use_denoising = False
scene.cycles.samples = 10
scene.cycles.sampling_pattern = 'TABULATED_SOBOL'
scene.cycles.light_sampling_threshold = 0.0
scene.cycles.use_adaptive_sampling = False
scene.cycles.use_light_tree = False
scene.cycles.blur_glossy = 0.0
scene.cycles.volume_bounces = 1
scene.cycles.pixel_filter_type = 'GAUSSIAN'
scene.cycles.sample_clamp_indirect = 0.0
scene.view_settings.view_transform = 'Standard'
bpy.context.view_layer.update()

# ---- added for rendering (the .blend has no active camera and no usable light): camera, sun
cam_auto = bpy.data.cameras.new('AutoCamera')
cam_auto.lens = 50.0
cam_auto.sensor_width = 36.0
cam_auto.clip_end = 1000.0
ob_auto_camera = bpy.data.objects.new('AutoCamera', cam_auto)
scene.collection.objects.link(ob_auto_camera)
ob_auto_camera.location = (5.49244, -5.59093, 5.89395)
ob_auto_camera.rotation_euler = (1.09748, -7.21219e-08, 0.694738)
scene.camera = ob_auto_camera
light_auto_sun = bpy.data.lights.new('AutoSun', 'SUN')
light_auto_sun.energy = 3.0
light_auto_sun.angle = 0.0523599
ob_auto_sun = bpy.data.objects.new('AutoSun', light_auto_sun)
scene.collection.objects.link(ob_auto_sun)
ob_auto_sun.rotation_euler = (0.872665, 0.174533, 0.523599)
bpy.context.view_layer.update()
